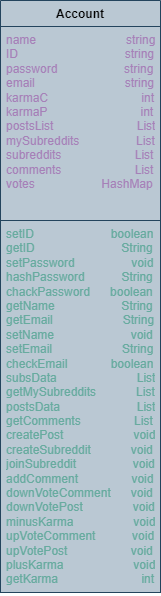

The diagram above was exported from draw.io. Its source (the exported page's mxGraphModel, read from the mxfile embedded in the PNG):
<mxGraphModel dx="2100" dy="1044" grid="1" gridSize="10" guides="1" tooltips="1" connect="1" arrows="1" fold="1" page="1" pageScale="1" pageWidth="827" pageHeight="1169" math="0" shadow="0">
  <root>
    <mxCell id="WIyWlLk6GJQsqaUBKTNV-0" />
    <mxCell id="WIyWlLk6GJQsqaUBKTNV-1" parent="WIyWlLk6GJQsqaUBKTNV-0" />
    <mxCell id="RvVql73KCE6qgPfFHHv8-0" value="Account" style="swimlane;fontStyle=1;align=center;verticalAlign=top;childLayout=stackLayout;horizontal=1;startSize=26;horizontalStack=0;resizeParent=1;resizeParentMax=0;resizeLast=0;collapsible=1;marginBottom=0;whiteSpace=wrap;html=1;fillColor=#bac8d3;strokeColor=#23445d;" vertex="1" parent="WIyWlLk6GJQsqaUBKTNV-1">
      <mxGeometry x="330" y="130" width="160" height="592" as="geometry" />
    </mxCell>
    <mxCell id="RvVql73KCE6qgPfFHHv8-1" value="&lt;font color=&quot;#a680b8&quot;&gt;name&amp;nbsp; &amp;nbsp; &amp;nbsp; &amp;nbsp; &amp;nbsp; &amp;nbsp; &amp;nbsp; &amp;nbsp; &amp;nbsp; &amp;nbsp; &amp;nbsp; &amp;nbsp; &amp;nbsp; &amp;nbsp;string&lt;/font&gt;&lt;div&gt;&lt;span style=&quot;background-color: initial;&quot;&gt;&lt;font color=&quot;#a680b8&quot;&gt;ID&amp;nbsp; &amp;nbsp; &amp;nbsp; &amp;nbsp; &amp;nbsp; &amp;nbsp; &amp;nbsp; &amp;nbsp; &amp;nbsp; &amp;nbsp; &amp;nbsp; &amp;nbsp; &amp;nbsp; &amp;nbsp; &amp;nbsp; &amp;nbsp; string&lt;/font&gt;&lt;/span&gt;&lt;div&gt;&lt;font color=&quot;#a680b8&quot;&gt;password&amp;nbsp; &amp;nbsp; &amp;nbsp; &amp;nbsp; &amp;nbsp; &amp;nbsp; &amp;nbsp; &amp;nbsp; &amp;nbsp; &amp;nbsp; string&lt;/font&gt;&lt;/div&gt;&lt;div&gt;&lt;font color=&quot;#a680b8&quot;&gt;email&amp;nbsp; &amp;nbsp; &amp;nbsp; &amp;nbsp; &amp;nbsp; &amp;nbsp; &amp;nbsp; &amp;nbsp; &amp;nbsp; &amp;nbsp; &amp;nbsp; &amp;nbsp; &amp;nbsp; &amp;nbsp;string&lt;/font&gt;&lt;/div&gt;&lt;div&gt;&lt;font color=&quot;#a680b8&quot;&gt;karmaC&amp;nbsp; &amp;nbsp; &amp;nbsp; &amp;nbsp; &amp;nbsp; &amp;nbsp; &amp;nbsp; &amp;nbsp; &amp;nbsp; &amp;nbsp; &amp;nbsp; &amp;nbsp; &amp;nbsp; &amp;nbsp; int&lt;/font&gt;&lt;/div&gt;&lt;div&gt;&lt;font color=&quot;#a680b8&quot;&gt;karmaP&amp;nbsp; &amp;nbsp; &amp;nbsp; &amp;nbsp; &amp;nbsp; &amp;nbsp; &amp;nbsp; &amp;nbsp; &amp;nbsp; &amp;nbsp; &amp;nbsp; &amp;nbsp; &amp;nbsp; &amp;nbsp; int&lt;/font&gt;&lt;/div&gt;&lt;div&gt;&lt;font color=&quot;#a680b8&quot;&gt;postsList&amp;nbsp; &amp;nbsp; &amp;nbsp; &amp;nbsp; &amp;nbsp; &amp;nbsp; &amp;nbsp; &amp;nbsp; &amp;nbsp; &amp;nbsp; &amp;nbsp; &amp;nbsp; &amp;nbsp;List&lt;/font&gt;&lt;/div&gt;&lt;div&gt;&lt;font color=&quot;#a680b8&quot;&gt;mySubreddits&amp;nbsp; &amp;nbsp; &amp;nbsp; &amp;nbsp; &amp;nbsp; &amp;nbsp; &amp;nbsp; &amp;nbsp; &amp;nbsp;List&lt;/font&gt;&lt;/div&gt;&lt;div&gt;&lt;font color=&quot;#a680b8&quot;&gt;subreddits&amp;nbsp; &amp;nbsp; &amp;nbsp; &amp;nbsp; &amp;nbsp; &amp;nbsp; &amp;nbsp; &amp;nbsp; &amp;nbsp; &amp;nbsp; &amp;nbsp; List&lt;/font&gt;&lt;/div&gt;&lt;/div&gt;&lt;div&gt;&lt;font color=&quot;#a680b8&quot;&gt;comments&amp;nbsp; &amp;nbsp; &amp;nbsp; &amp;nbsp; &amp;nbsp; &amp;nbsp; &amp;nbsp; &amp;nbsp; &amp;nbsp; &amp;nbsp; &amp;nbsp; List&lt;/font&gt;&lt;/div&gt;&lt;div&gt;&lt;font color=&quot;#a680b8&quot;&gt;votes&amp;nbsp; &amp;nbsp; &amp;nbsp; &amp;nbsp; &amp;nbsp; &amp;nbsp; &amp;nbsp; &amp;nbsp; &amp;nbsp; &amp;nbsp; HashMap&lt;/font&gt;&lt;/div&gt;" style="text;strokeColor=#23445d;fillColor=#bac8d3;align=left;verticalAlign=top;spacingLeft=4;spacingRight=4;overflow=hidden;rotatable=0;points=[[0,0.5],[1,0.5]];portConstraint=eastwest;whiteSpace=wrap;html=1;" vertex="1" parent="RvVql73KCE6qgPfFHHv8-0">
      <mxGeometry y="26" width="160" height="194" as="geometry" />
    </mxCell>
    <mxCell id="RvVql73KCE6qgPfFHHv8-2" value="" style="line;strokeWidth=1;fillColor=none;align=left;verticalAlign=middle;spacingTop=-1;spacingLeft=3;spacingRight=3;rotatable=0;labelPosition=right;points=[];portConstraint=eastwest;strokeColor=inherit;" vertex="1" parent="RvVql73KCE6qgPfFHHv8-0">
      <mxGeometry y="220" width="160" as="geometry" />
    </mxCell>
    <mxCell id="RvVql73KCE6qgPfFHHv8-3" value="&lt;font color=&quot;#67ab9f&quot;&gt;setID&amp;nbsp; &amp;nbsp; &amp;nbsp; &amp;nbsp; &amp;nbsp; &amp;nbsp; &amp;nbsp; &amp;nbsp; &amp;nbsp; &amp;nbsp; &amp;nbsp; &amp;nbsp;boolean&lt;/font&gt;&lt;div&gt;&lt;font color=&quot;#67ab9f&quot;&gt;getID&amp;nbsp; &amp;nbsp; &amp;nbsp; &amp;nbsp; &amp;nbsp; &amp;nbsp; &amp;nbsp; &amp;nbsp; &amp;nbsp; &amp;nbsp; &amp;nbsp; &amp;nbsp; &amp;nbsp; String&lt;/font&gt;&lt;/div&gt;&lt;div&gt;&lt;font color=&quot;#67ab9f&quot;&gt;setPassword&amp;nbsp; &amp;nbsp; &amp;nbsp; &amp;nbsp; &amp;nbsp; &amp;nbsp; &amp;nbsp; &amp;nbsp; &amp;nbsp;void&lt;/font&gt;&lt;/div&gt;&lt;div&gt;&lt;font color=&quot;#67ab9f&quot;&gt;hashPassword&amp;nbsp; &amp;nbsp; &amp;nbsp; &amp;nbsp; &amp;nbsp; &amp;nbsp;String&lt;/font&gt;&lt;/div&gt;&lt;div&gt;&lt;font color=&quot;#67ab9f&quot;&gt;chackPassword&amp;nbsp; &amp;nbsp; &amp;nbsp; boolean&lt;/font&gt;&lt;/div&gt;&lt;div&gt;&lt;font color=&quot;#67ab9f&quot;&gt;getName&amp;nbsp; &amp;nbsp; &amp;nbsp; &amp;nbsp; &amp;nbsp; &amp;nbsp; &amp;nbsp; &amp;nbsp; &amp;nbsp; &amp;nbsp; String&lt;/font&gt;&lt;/div&gt;&lt;div&gt;&lt;font color=&quot;#67ab9f&quot;&gt;getEmail&amp;nbsp; &amp;nbsp; &amp;nbsp; &amp;nbsp; &amp;nbsp; &amp;nbsp; &amp;nbsp; &amp;nbsp; &amp;nbsp; &amp;nbsp; &amp;nbsp;String&lt;/font&gt;&lt;/div&gt;&lt;div&gt;&lt;font color=&quot;#67ab9f&quot;&gt;setName&amp;nbsp; &amp;nbsp; &amp;nbsp; &amp;nbsp; &amp;nbsp; &amp;nbsp; &amp;nbsp; &amp;nbsp; &amp;nbsp; &amp;nbsp; &amp;nbsp; &amp;nbsp;void&lt;/font&gt;&lt;/div&gt;&lt;div&gt;&lt;font color=&quot;#67ab9f&quot;&gt;setEmail&amp;nbsp; &amp;nbsp; &amp;nbsp; &amp;nbsp; &amp;nbsp; &amp;nbsp; &amp;nbsp; &amp;nbsp; &amp;nbsp; &amp;nbsp; &amp;nbsp;String&lt;/font&gt;&lt;/div&gt;&lt;div&gt;&lt;font color=&quot;#67ab9f&quot;&gt;checkEmail&amp;nbsp; &amp;nbsp; &amp;nbsp; &amp;nbsp; &amp;nbsp; &amp;nbsp; &amp;nbsp;boolean&lt;/font&gt;&lt;/div&gt;&lt;div&gt;&lt;font color=&quot;#67ab9f&quot;&gt;subsData&amp;nbsp; &amp;nbsp; &amp;nbsp; &amp;nbsp; &amp;nbsp; &amp;nbsp; &amp;nbsp; &amp;nbsp; &amp;nbsp; &amp;nbsp; &amp;nbsp; &amp;nbsp; List&lt;/font&gt;&lt;/div&gt;&lt;div&gt;&lt;font color=&quot;#67ab9f&quot;&gt;getMySubreddits&amp;nbsp; &amp;nbsp; &amp;nbsp; &amp;nbsp; &amp;nbsp; &amp;nbsp; List&lt;/font&gt;&lt;/div&gt;&lt;div&gt;&lt;font color=&quot;#67ab9f&quot;&gt;postsData&amp;nbsp; &amp;nbsp; &amp;nbsp; &amp;nbsp; &amp;nbsp; &amp;nbsp; &amp;nbsp; &amp;nbsp; &amp;nbsp; &amp;nbsp; &amp;nbsp; &amp;nbsp;List&lt;/font&gt;&lt;/div&gt;&lt;div&gt;&lt;font color=&quot;#67ab9f&quot;&gt;getComments&amp;nbsp; &amp;nbsp; &amp;nbsp; &amp;nbsp; &amp;nbsp; &amp;nbsp; &amp;nbsp; &amp;nbsp; List&lt;/font&gt;&lt;/div&gt;&lt;div&gt;&lt;font color=&quot;#67ab9f&quot;&gt;createPost&amp;nbsp; &amp;nbsp; &amp;nbsp; &amp;nbsp; &amp;nbsp; &amp;nbsp; &amp;nbsp; &amp;nbsp; &amp;nbsp; &amp;nbsp; &amp;nbsp;void&lt;/font&gt;&lt;/div&gt;&lt;div&gt;&lt;font color=&quot;#67ab9f&quot;&gt;createSubreddit&amp;nbsp; &amp;nbsp; &amp;nbsp; &amp;nbsp; &amp;nbsp; &amp;nbsp; void&lt;/font&gt;&lt;/div&gt;&lt;div&gt;&lt;font color=&quot;#67ab9f&quot;&gt;joinSubreddit&amp;nbsp; &amp;nbsp; &amp;nbsp; &amp;nbsp; &amp;nbsp; &amp;nbsp; &amp;nbsp; &amp;nbsp; &amp;nbsp;void&lt;/font&gt;&lt;/div&gt;&lt;div&gt;&lt;font color=&quot;#67ab9f&quot;&gt;addComment&amp;nbsp; &amp;nbsp; &amp;nbsp; &amp;nbsp; &amp;nbsp; &amp;nbsp; &amp;nbsp; &amp;nbsp; void&lt;/font&gt;&lt;/div&gt;&lt;div&gt;&lt;font color=&quot;#67ab9f&quot;&gt;downVoteComment&amp;nbsp; &amp;nbsp; &amp;nbsp; void&lt;/font&gt;&lt;/div&gt;&lt;div&gt;&lt;font color=&quot;#67ab9f&quot;&gt;downVotePost&amp;nbsp; &amp;nbsp; &amp;nbsp; &amp;nbsp; &amp;nbsp; &amp;nbsp; &amp;nbsp; &amp;nbsp;void&lt;/font&gt;&lt;/div&gt;&lt;div&gt;&lt;font color=&quot;#67ab9f&quot;&gt;minusKarma&amp;nbsp; &amp;nbsp; &amp;nbsp; &amp;nbsp; &amp;nbsp; &amp;nbsp; &amp;nbsp; &amp;nbsp; &amp;nbsp; void&lt;/font&gt;&lt;/div&gt;&lt;div&gt;&lt;font color=&quot;#67ab9f&quot;&gt;upVoteComment&amp;nbsp; &amp;nbsp; &amp;nbsp; &amp;nbsp; &amp;nbsp; &amp;nbsp;void&lt;/font&gt;&lt;/div&gt;&lt;div&gt;&lt;font color=&quot;#67ab9f&quot;&gt;upVotePost&amp;nbsp; &amp;nbsp; &amp;nbsp; &amp;nbsp; &amp;nbsp; &amp;nbsp; &amp;nbsp; &amp;nbsp; &amp;nbsp; &amp;nbsp;void&lt;/font&gt;&lt;/div&gt;&lt;div&gt;&lt;font color=&quot;#67ab9f&quot;&gt;plusKarma&amp;nbsp; &amp;nbsp; &amp;nbsp; &amp;nbsp; &amp;nbsp; &amp;nbsp; &amp;nbsp; &amp;nbsp; &amp;nbsp; &amp;nbsp; &amp;nbsp;void&lt;/font&gt;&lt;/div&gt;&lt;div&gt;&lt;font color=&quot;#67ab9f&quot;&gt;getKarma&amp;nbsp; &amp;nbsp; &amp;nbsp; &amp;nbsp; &amp;nbsp; &amp;nbsp; &amp;nbsp; &amp;nbsp; &amp;nbsp; &amp;nbsp; &amp;nbsp; &amp;nbsp; &amp;nbsp;int&lt;/font&gt;&lt;/div&gt;&lt;div&gt;&lt;font color=&quot;#67ab9f&quot;&gt;&lt;br&gt;&lt;/font&gt;&lt;/div&gt;&lt;div&gt;&lt;font color=&quot;#67ab9f&quot;&gt;&lt;br&gt;&lt;/font&gt;&lt;/div&gt;&lt;div&gt;&lt;font color=&quot;#67ab9f&quot;&gt;&lt;br&gt;&lt;/font&gt;&lt;/div&gt;&lt;div&gt;&lt;font color=&quot;#67ab9f&quot;&gt;&lt;br&gt;&lt;/font&gt;&lt;/div&gt;&lt;div&gt;&lt;font color=&quot;#67ab9f&quot;&gt;&lt;br&gt;&lt;/font&gt;&lt;/div&gt;" style="text;strokeColor=#23445d;fillColor=#bac8d3;align=left;verticalAlign=top;spacingLeft=4;spacingRight=4;overflow=hidden;rotatable=0;points=[[0,0.5],[1,0.5]];portConstraint=eastwest;whiteSpace=wrap;html=1;" vertex="1" parent="RvVql73KCE6qgPfFHHv8-0">
      <mxGeometry y="220" width="160" height="372" as="geometry" />
    </mxCell>
  </root>
</mxGraphModel>